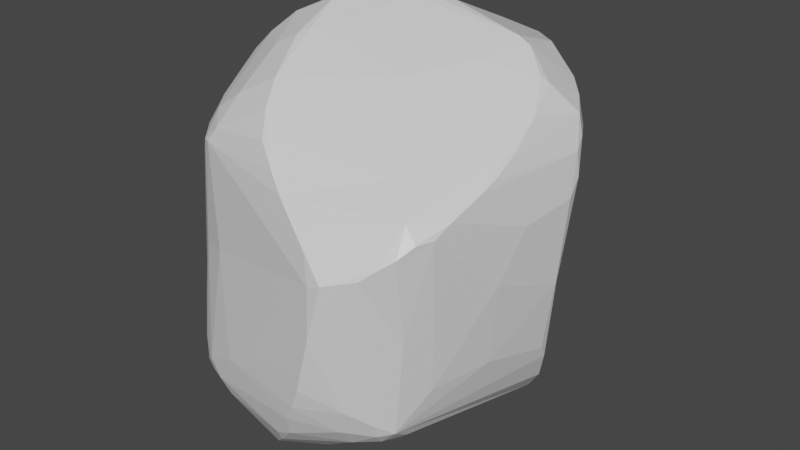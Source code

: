 # Source: rock.blend  (saved by Blender 2.83.18; exported with 4.5.12 LTS)
import bpy
from mathutils import Matrix  # noqa: F401  (used for matrix-valued properties, if any)

bpy.ops.wm.read_factory_settings(use_empty=True)
scene = bpy.context.scene
scene.name = 'Scene'

# ---- collections
col_collection = bpy.data.collections.new('Collection'); scene.collection.children.link(col_collection)

# ---- materials (node trees are filled in below, after node groups)
mat_material = bpy.data.materials.new('Material')
mat_material.alpha_threshold = 0.0
mat_material.use_transparent_shadow = False
mat_material.line_color = (0.0, 0.0, 0.0, 1.0)

# ---- material node trees
mat_material.use_nodes = True; mat_material.node_tree.nodes.clear()
_N = mat_material.node_tree.nodes; _L = mat_material.node_tree.links
n0 = _N.new('ShaderNodeOutputMaterial'); n0.name = 'Material Output'; n0.location = (300, 300)
n1 = _N.new('ShaderNodeBsdfPrincipled'); n1.name = 'Principled BSDF'; n1.location = (10, 300)
n1.distribution = 'GGX'
n1.subsurface_method = 'BURLEY'
n1.inputs[2].default_value = 0.4
n1.inputs[3].default_value = 1.45
n1.inputs[27].default_value = (0.0, 0.0, 0.0, 1.0)
n1.inputs[28].default_value = 1.0
_L.new(n1.outputs[0], n0.inputs[0])
n0.is_active_output = True

# ---- world
world_world = bpy.data.worlds.new('World'); scene.world = world_world
world_world.use_nodes = True; world_world.node_tree.nodes.clear()
_N = world_world.node_tree.nodes; _L = world_world.node_tree.links
n0 = _N.new('ShaderNodeOutputWorld'); n0.name = 'World Output'; n0.location = (300, 300)
n1 = _N.new('ShaderNodeBackground'); n1.name = 'Background'; n1.location = (10, 300)
n1.inputs[0].default_value = (0.05088, 0.05088, 0.05088, 1.0)
_L.new(n1.outputs[0], n0.inputs[0])
n0.is_active_output = True
world_world.color = (0.05088, 0.05088, 0.05088)
world_world.use_sun_shadow = False
world_world.sun_shadow_jitter_overblur = 0.0

# ---- meshes
me_cube = bpy.data.meshes.new('Cube')
me_cube.from_pydata([(0.423, 0.5426, -0.06584), (-0.6344, -0.3878, 0.2896), (0.6028, 0.508, 0.4533), (0.5135, 0.5661, 0.5115), (0.3848, 0.5323, 0.7099), (0.5339, 0.4599, 0.6023), (0.5695, 0.5336, 0.5524), (0.6275, 0.35, 0.3519), (0.5378, 0.3888, -0.6297), (0.4572, 0.4806, -0.5889), (0.5305, 0.4814, -0.5218), (0.6229, 0.4118, -0.4323), (0.4581, -0.5587, 0.4612), (0.407, -0.501, 0.5696), (0.3985, -0.5741, 0.5208), (0.3957, -0.6309, 0.4288), (0.5917, -0.6081, -0.3372), (-0.4129, 0.4749, 0.5668), (-0.2991, 0.5999, 0.5035), (-0.3514, 0.6161, 0.3828), (-0.434, 0.5423, 0.4434), (-0.4677, 0.3791, 0.5608), (-0.6358, 0.33, -0.4533), (-0.5425, 0.5375, -0.3465), (-0.5543, -0.4, 0.6924), (-0.6237, -0.3659, 0.5893), (-0.6726, -0.3188, 0.4432), (-0.7359, -0.3862, -0.5964), (-0.4758, -0.3739, -0.9183), (-0.4264, -0.6113, -0.8658), (-0.4089, -0.6712, -0.8151), (-0.464, -0.6381, -0.1494), (-0.1831, 0.03497, -0.8358), (-0.7612, -0.3392, -0.4393), (-0.7227, -0.03834, -0.3211), (0.2472, 0.3359, -0.8139), (0.7151, 0.3126, -0.08475), (0.3275, 0.6177, 0.4121), (-0.2932, -0.7604, 0.05081), (-0.7234, -0.2898, 0.04721), (0.4141, -0.785, -0.244), (0.5902, -0.4393, 0.02369), (-0.4455, 0.636, -0.2664), (-0.3238, 0.7143, -0.2365), (-0.5562, 0.3273, 0.3253), (0.3101, -0.4602, 0.6561), (0.08595, -0.3821, 0.8098), (-0.1563, -0.3751, 0.9164), (-0.2096, -0.4475, 0.8955), (-0.07905, -0.3978, -1.027), (-0.08572, -0.5131, -0.97), (0.1517, -0.2804, -1.018), (-0.004861, -0.977, -0.319), (-0.06145, -0.9298, -0.4581), (-0.2283, -0.8587, -0.3712), (-0.4296, -0.2721, 0.7733), (-0.3892, 0.3191, 0.655), (-0.1936, 0.3567, 0.7573), (0.1093, 0.4287, 0.8516), (0.1479, 0.3634, 0.8626), (0.2922, 0.2631, 0.7891), (0.5031, -0.05191, -0.9474), (0.4244, 0.3743, -0.7161), (0.6959, -0.3001, -0.4027), (0.3182, 0.1332, -0.9287), (0.2803, 0.08873, -0.951), (0.3154, -0.0915, -1.034), (0.3375, -0.1219, -1.031), (0.2208, -0.1714, -1.042), (0.3221, -0.1529, -1.015), (0.05226, -0.2832, -1.043), (0.1374, -0.2324, -1.043), (0.2236, -0.2236, -1.019), (0.3646, -0.3154, -0.8635), (-0.4127, -0.381, -0.9452), (0.06792, -0.3158, -1.034), (-0.0002351, -0.3447, -1.045), (-0.738, -0.2613, 0.03048), (-0.6832, -0.2754, 0.3756), (-0.6818, 0.08056, -0.08597), (0.238, -0.8609, 0.03254), (0.268, -0.8788, -0.2017), (0.3501, -0.7348, 0.2347), (0.1752, -0.8228, 0.3128), (0.05976, -0.9733, -0.08481), (0.06459, -0.9849, -0.2322), (0.001012, -0.9512, 0.1603), (-0.06827, -0.9522, -0.3911), (-0.0116, -0.9837, -0.2768), (-0.05599, -0.9114, 0.2272), (0.09613, 0.3389, 0.8834), (0.08766, 0.2619, 0.8955), (-0.263, 0.1098, 0.8003), (-0.003766, 0.1306, 0.9128), (0.01738, 0.07128, 0.9194), (-0.05661, -0.04668, 0.929), (-0.2798, -0.2633, 0.861), (0.2488, -0.1728, 0.7656), (-0.03352, -0.08877, 0.9253), (-0.1055, -0.214, 0.9307), (0.7427, 0.2811, -0.3092), (0.7063, -0.0835, -0.2461), (0.4416, 0.5839, 0.5733), (0.4672, 0.5343, 0.6604), (0.5413, 0.5369, 0.5901), (0.4955, 0.4983, -0.5248), (0.4684, -0.4947, 0.5156), (0.4841, -0.5076, 0.4779), (0.6849, -0.3681, -0.5534), (0.5515, -0.4985, -0.552), (-0.4285, 0.518, 0.5118), (-0.4813, 0.4703, 0.4976), (-0.5817, 0.472, -0.3931), (-0.5234, 0.4589, -0.458), (-0.4866, 0.4649, -0.4654), (-0.4381, -0.4732, 0.7787), (-0.5677, -0.4273, 0.646), (-0.4586, -0.5319, 0.6834), (-0.5283, -0.524, 0.5724), (-0.5101, -0.6485, -0.7026), (-0.5752, -0.5609, -0.7585), (-0.6001, -0.5959, -0.6102), (-0.5892, -0.6024, -0.5224), (-0.5122, -0.6771, -0.5794), (-0.6616, -0.5184, -0.5787), (-0.6489, -0.4873, -0.7188), (-0.3623, -0.1803, -0.8813), (-0.5904, -0.2869, -0.8328), (-0.6142, -0.3085, -0.8124), (-0.6544, -0.1537, -0.7207), (-0.7133, -0.3922, -0.6844), (-0.6702, -0.001104, -0.6189), (-0.6476, 0.003034, -0.64), (-0.6687, 0.109, -0.5569), (-0.7533, -0.3307, -0.5468), (-0.6612, 0.1844, -0.523), (-0.763, -0.2862, -0.3622), (-0.3755, 0.3715, -0.5632), (0.1944, 0.4462, -0.7273), (0.1171, 0.5073, -0.6494), (0.134, 0.5293, -0.6332), (0.03456, 0.5833, -0.5498), (-0.03998, 0.6186, -0.4845), (-0.1313, 0.6532, -0.4103), (0.6927, 0.3789, 0.03728), (0.7147, 0.3483, -0.1095), (0.6492, 0.4492, 0.2625), (0.673, 0.413, 0.1376), (0.5682, 0.4821, -0.02132), (-0.4297, -0.6336, 0.08613), (-0.4576, -0.5914, 0.5373), (-0.6671, -0.3833, -0.05213), (0.4885, -0.7196, -0.2397), (0.5379, -0.6709, -0.2958), (0.5678, -0.6316, -0.2862), (0.6584, -0.4932, -0.4312), (-0.4926, 0.5927, -0.3086), (-0.5266, 0.4738, 0.05755), (-0.6154, 0.4043, -0.4), (-0.2107, -0.5546, 0.8757), (-0.2907, -0.54, 0.8466), (0.04601, -0.5589, 0.7544), (-0.1542, -0.6412, 0.804), (-0.2109, -0.5996, 0.8517), (-0.2089, -0.6551, 0.7796), (-0.1564, -0.6998, 0.7618), (-0.1018, -0.732, 0.7038), (-0.3691, -0.6237, 0.6417), (0.3139, -0.589, 0.5778), (-0.1542, -0.7428, 0.6822), (-0.1059, -0.7904, 0.6367), (0.2455, -0.69, 0.5123), (-0.0504, -0.8228, 0.5568), (-0.1059, -0.8289, 0.5204), (-0.02182, -0.8795, 0.4233), (-0.05521, -0.874, 0.4567), (0.4181, 0.306, 0.7001), (0.4197, -0.3912, 0.5945), (0.4667, -0.009941, 0.5967), (0.5235, -0.027, 0.4987), (-0.1801, -0.5986, -0.9265), (-0.1539, -0.6226, -0.9154), (0.5339, -0.4316, -0.6415), (-0.2906, -0.7232, -0.8533), (-0.2152, -0.7376, -0.8479), (-0.1602, -0.8367, -0.6848), (-0.2229, -0.8147, -0.7478), (-0.2227, -0.8457, -0.6521), (-0.153, -0.8842, -0.608), (-0.1599, -0.8947, -0.5425), (-0.1098, -0.9239, -0.4963), (-0.6318, 0.0484, 0.3045), (0.1546, 0.4745, 0.8445), (0.3063, 0.4959, 0.7675), (-0.1132, 0.4872, 0.7265), (0.09458, 0.5739, 0.7567), (0.1548, 0.5231, 0.8107), (0.2692, 0.521, 0.7737), (-0.3034, 0.5314, 0.592), (0.02003, 0.6251, 0.679), (-0.0001226, 0.6621, 0.6127), (0.3889, 0.5714, 0.6445), (-0.07177, 0.6635, 0.5801), (-0.1008, 0.7059, 0.4673), (-0.1474, 0.7182, 0.3838), (0.4227, 0.1554, -0.8711), (0.5879, 0.01845, -0.8591), (0.5382, -0.1184, -0.9059), (0.6277, -0.1756, -0.7828), (0.6011, -0.007955, -0.8499), (0.6779, -0.2945, -0.6345), (0.6512, 0.05531, -0.78), (0.6146, 0.2877, -0.6413), (0.6901, 0.09048, -0.7093), (0.7255, 0.1384, -0.6165), (0.6024, 0.3916, -0.5459), (0.7369, 0.2041, -0.5247), (0.75, 0.2011, -0.4574), (0.7481, 0.2454, -0.4105), (-0.2593, 0.7266, 0.02252), (-0.2202, 0.6837, -0.3352), (-0.259, 0.7133, -0.2122), (-0.2144, 0.7267, 0.1919), (-0.1895, 0.7247, 0.2824)], [], [(137, 32, 113), (73, 51, 69), (76, 50, 49), (39, 136, 33), (39, 78, 77), (77, 34, 136), (77, 191, 79), (191, 44, 79), (1, 26, 39), (80, 86, 84), (84, 86, 85), (89, 38, 54), (38, 123, 54), (57, 92, 93), (99, 47, 46), (176, 60, 97), (36, 101, 100), (7, 101, 36), (101, 107, 41), (2, 3, 6), (60, 176, 103), (215, 10, 11), (10, 215, 8), (13, 106, 177), (12, 14, 15), (12, 15, 82), (109, 182, 108), (20, 110, 19), (17, 111, 21), (23, 113, 112), (112, 113, 22), (113, 156, 220), (116, 117, 115), (26, 118, 25), (30, 120, 29), (28, 125, 128), (33, 27, 124), (121, 124, 125), (28, 127, 126), (127, 132, 113), (132, 135, 113), (133, 134, 135), (135, 34, 22), (32, 126, 113), (9, 140, 105), (140, 141, 105), (145, 147, 144), (11, 148, 147), (0, 37, 3), (38, 31, 123), (150, 1, 149), (152, 153, 154), (12, 154, 107), (155, 63, 41), (20, 42, 111), (42, 157, 111), (157, 44, 111), (157, 158, 44), (19, 42, 20), (46, 161, 45), (162, 165, 161), (172, 174, 171), (115, 117, 160), (177, 178, 176), (179, 7, 6), (179, 107, 7), (73, 181, 50), (182, 188, 185), (182, 109, 188), (187, 189, 123), (189, 190, 54), (188, 53, 190), (188, 40, 53), (73, 50, 51), (56, 24, 55), (111, 44, 191), (192, 195, 194), (4, 201, 197), (102, 203, 200), (102, 37, 203), (73, 207, 182), (62, 206, 205), (8, 212, 206), (210, 214, 108), (215, 11, 218), (37, 0, 221), (42, 219, 43), (221, 105, 220), (64, 62, 205), (64, 205, 61), (32, 65, 126), (65, 68, 71), (68, 66, 69), (71, 75, 70), (51, 72, 69), (76, 75, 51), (76, 51, 50), (136, 39, 77), (78, 39, 26), (77, 78, 191), (33, 124, 39), (79, 44, 158), (22, 79, 158), (34, 79, 22), (40, 80, 81), (81, 85, 40), (40, 85, 52), (85, 86, 88), (174, 86, 83), (89, 174, 175), (54, 86, 89), (89, 150, 38), (83, 82, 15), (52, 87, 53), (40, 52, 53), (93, 90, 57), (97, 60, 94), (94, 93, 95), (98, 97, 94), (98, 95, 99), (45, 177, 97), (7, 107, 101), (63, 101, 41), (201, 103, 102), (4, 193, 103), (62, 9, 8), (9, 10, 8), (13, 14, 106), (155, 109, 108), (17, 198, 110), (19, 110, 18), (22, 158, 112), (143, 114, 113), (23, 156, 113), (113, 114, 137), (137, 114, 142), (158, 23, 112), (150, 167, 118), (116, 118, 117), (117, 118, 167), (150, 118, 1), (26, 1, 118), (116, 25, 118), (120, 30, 119), (120, 119, 121), (120, 121, 125), (125, 124, 130), (122, 124, 121), (28, 74, 29), (124, 27, 130), (151, 124, 122), (126, 127, 113), (127, 129, 132), (129, 130, 131), (132, 133, 135), (132, 131, 133), (131, 130, 134), (131, 134, 133), (34, 135, 134), (34, 134, 136), (136, 134, 33), (134, 27, 33), (138, 62, 35), (137, 142, 139), (141, 139, 142), (105, 141, 142), (142, 114, 143), (105, 142, 220), (142, 143, 220), (137, 139, 138), (220, 143, 113), (9, 62, 138), (147, 148, 146), (11, 10, 148), (7, 36, 144), (10, 105, 148), (38, 150, 149), (151, 149, 1), (38, 149, 31), (151, 1, 39), (122, 31, 151), (123, 31, 122), (82, 40, 152), (12, 152, 154), (16, 154, 153), (107, 154, 41), (40, 109, 153), (109, 16, 153), (43, 156, 42), (42, 156, 157), (157, 156, 23), (157, 23, 158), (46, 47, 159), (160, 48, 115), (46, 159, 161), (161, 159, 163), (168, 45, 161), (164, 162, 163), (164, 117, 167), (161, 165, 168), (165, 166, 168), (169, 166, 165), (165, 167, 169), (166, 170, 171), (167, 150, 173), (173, 172, 170), (174, 172, 175), (48, 96, 115), (171, 83, 15), (5, 176, 178), (177, 106, 178), (5, 178, 179), (178, 106, 179), (179, 106, 107), (97, 177, 176), (74, 180, 183), (74, 183, 29), (180, 49, 50), (180, 50, 181), (73, 182, 181), (180, 181, 184), (181, 182, 184), (186, 30, 183), (184, 185, 186), (184, 182, 185), (188, 187, 185), (189, 187, 188), (188, 109, 40), (49, 180, 74), (87, 54, 190), (56, 21, 24), (24, 111, 25), (25, 111, 26), (111, 191, 78), (55, 92, 56), (198, 17, 194), (195, 196, 197), (198, 194, 199), (198, 199, 202), (202, 203, 18), (37, 102, 3), (19, 18, 204), (203, 37, 204), (59, 60, 193), (18, 110, 198), (206, 62, 8), (210, 207, 208), (182, 207, 210), (206, 212, 211), (208, 211, 213), (208, 213, 210), (210, 213, 214), (212, 215, 214), (217, 108, 214), (217, 214, 216), (216, 215, 218), (8, 215, 212), (63, 217, 101), (182, 210, 108), (221, 43, 219), (219, 19, 222), (219, 222, 37), (222, 223, 37), (105, 221, 0), (223, 204, 37), (35, 64, 65), (62, 64, 35), (32, 35, 65), (65, 64, 66), (66, 64, 61), (126, 65, 70), (68, 65, 66), (68, 72, 71), (69, 72, 68), (74, 126, 70), (71, 51, 75), (51, 71, 72), (70, 76, 74), (70, 75, 76), (76, 49, 74), (39, 124, 151), (84, 85, 81), (80, 84, 81), (83, 86, 80), (85, 88, 52), (52, 88, 87), (174, 89, 86), (88, 86, 54), (82, 80, 40), (59, 90, 91), (56, 92, 57), (93, 91, 90), (94, 60, 91), (93, 94, 91), (95, 98, 94), (99, 95, 96), (55, 96, 92), (46, 97, 98), (99, 46, 98), (96, 47, 99), (57, 90, 58), (46, 45, 97), (100, 218, 11), (3, 102, 6), (5, 103, 176), (104, 103, 5), (6, 104, 5), (4, 103, 201), (2, 6, 7), (105, 10, 9), (177, 45, 13), (14, 12, 106), (12, 107, 106), (168, 14, 13), (109, 155, 16), (110, 111, 17), (21, 56, 17), (110, 20, 111), (24, 115, 55), (120, 28, 29), (121, 119, 123), (130, 128, 125), (121, 123, 122), (127, 128, 129), (128, 130, 129), (132, 129, 131), (113, 135, 22), (130, 27, 134), (139, 140, 138), (140, 9, 138), (140, 139, 141), (144, 36, 145), (0, 148, 105), (148, 2, 146), (3, 2, 148), (149, 151, 31), (153, 152, 40), (12, 82, 152), (137, 138, 35, 32), (48, 159, 47), (160, 159, 48), (160, 163, 159), (162, 161, 163), (164, 160, 117), (168, 13, 45), (165, 162, 164), (169, 170, 166), (168, 166, 171), (172, 171, 170), (173, 170, 167), (173, 175, 172), (83, 171, 174), (15, 14, 171), (6, 5, 179), (184, 186, 183), (186, 187, 30), (185, 187, 186), (54, 123, 189), (53, 87, 190), (111, 24, 21), (26, 111, 78), (192, 196, 195), (194, 17, 57), (193, 197, 192), (195, 199, 194), (201, 195, 197), (200, 201, 102), (199, 200, 202), (202, 18, 198), (202, 200, 203), (204, 18, 203), (59, 193, 192), (193, 60, 103), (4, 197, 193), (223, 19, 204), (207, 73, 67), (57, 17, 56), (61, 207, 67), (206, 61, 205), (206, 209, 61), (211, 208, 209), (213, 211, 212), (214, 213, 212), (216, 214, 215), (218, 217, 216), (217, 63, 108), (63, 155, 108), (221, 220, 43), (223, 222, 19), (220, 156, 43), (219, 42, 19), (95, 93, 92, 96), (66, 61, 67), (71, 70, 65), (66, 67, 69), (67, 73, 69), (74, 28, 126), (79, 34, 77), (80, 82, 83), (88, 54, 87), (59, 91, 60), (218, 100, 101, 217), (96, 48, 47), (58, 90, 59), (145, 36, 100), (145, 100, 11), (102, 103, 104, 6), (119, 30, 187, 123), (146, 2, 7), (24, 116, 115), (96, 55, 115), (24, 25, 116), (28, 120, 125), (147, 146, 7, 144), (127, 28, 128), (41, 154, 16, 155), (11, 147, 145), (148, 0, 3), (173, 150, 89, 175), (160, 164, 163), (164, 167, 165), (167, 170, 169), (194, 57, 58, 192), (168, 171, 14), (180, 184, 183), (189, 188, 190), (30, 29, 183), (200, 199, 195, 201), (192, 197, 196), (209, 208, 207, 61), (59, 192, 58), (211, 209, 206), (219, 37, 221)])
_uv = me_cube.uv_layers.new(name='UVMap')
_uv.uv.foreach_set('vector', [0.1914, 0.5516, 0.2242, 0.6154, 0.1544, 0.5643, 0.3121, 0.6735, 0.277, 0.6619, 0.3011, 0.6499, 0.2515, 0.666, 0.2412, 0.684, 0.241, 0.6716, 0.5083, 0.07144, 0.4447, 0.07959, 0.4398, 0.07161, 0.5083, 0.07144, 0.5589, 0.07953, 0.5011, 0.08203, 0.5011, 0.08203, 0.4494, 0.1196, 0.4447, 0.07959, 0.5011, 0.08203, 0.5555, 0.1331, 0.4884, 0.1387, 0.5555, 0.1331, 0.5534, 0.1829, 0.4884, 0.1387, 0.549, 0.05993, 0.5609, 0.07161, 0.5083, 0.07144, 0.5051, 0.8369, 0.5239, 0.8738, 0.4899, 0.8646, 0.4899, 0.8646, 0.5239, 0.8738, 0.4678, 0.8659, 0.5357, 0.8805, 0.5068, 0.9203, 0.4517, 0.8968, 0.5068, 0.9203, 0.4448, 0.9273, 0.4517, 0.8968, 0.7827, 0.5668, 0.7894, 0.6088, 0.7497, 0.6064, 0.7635, 0.6555, 0.7724, 0.6768, 0.7359, 0.6782, 0.6687, 0.5703, 0.6942, 0.5811, 0.7054, 0.6588, 0.4832, 0.5661, 0.4642, 0.6322, 0.438, 0.5678, 0.5838, 0.563, 0.4642, 0.6322, 0.4832, 0.5661, 0.4642, 0.6322, 0.5877, 0.7325, 0.4991, 0.7234, 0.5711, 0.4736, 0.5767, 0.4539, 0.5821, 0.46, 0.625, 0.436, 0.6133, 0.4451, 0.5995, 0.4449, 0.349, 0.5608, 0.3406, 0.5529, 0.3622, 0.5598, 0.3406, 0.5529, 0.349, 0.5608, 0.3405, 0.5612, 0.5989, 0.7066, 0.5898, 0.7073, 0.6104, 0.6923, 0.5763, 0.7214, 0.5849, 0.722, 0.5698, 0.7368, 0.5763, 0.7214, 0.5698, 0.7368, 0.561, 0.742, 0.4158, 0.7025, 0.3992, 0.6908, 0.4191, 0.6867, 0.5753, 0.3022, 0.5885, 0.3053, 0.5669, 0.3141, 0.6003, 0.3061, 0.5863, 0.294, 0.6026, 0.2957, 0.4384, 0.2163, 0.4235, 0.2018, 0.4343, 0.2029, 0.4343, 0.2029, 0.4235, 0.2018, 0.4258, 0.1861, 0.4235, 0.2018, 0.4387, 0.2332, 0.4372, 0.2441, 0.5949, 0.05728, 0.6012, 0.04796, 0.6139, 0.05697, 0.5746, 0.06398, 0.5874, 0.04551, 0.5906, 0.06398, 0.2001, 0.7033, 0.1784, 0.6937, 0.1997, 0.696, 0.1929, 0.6708, 0.1697, 0.6865, 0.1745, 0.6642, 0.1391, 0.671, 0.153, 0.6748, 0.1597, 0.6915, 0.1708, 0.703, 0.1597, 0.6915, 0.1697, 0.6865, 0.1929, 0.6708, 0.1779, 0.6601, 0.2067, 0.644, 0.1779, 0.6601, 0.1582, 0.6187, 0.1544, 0.5643, 0.1582, 0.6187, 0.1453, 0.5946, 0.1544, 0.5643, 0.1475, 0.6079, 0.1488, 0.6676, 0.1453, 0.5946, 0.1453, 0.5946, 0.1297, 0.6292, 0.1381, 0.5679, 0.2242, 0.6154, 0.2067, 0.644, 0.1544, 0.5643, 0.3251, 0.5526, 0.2723, 0.5437, 0.3314, 0.5465, 0.2723, 0.5437, 0.253, 0.5308, 0.3314, 0.5465, 0.4791, 0.5586, 0.527, 0.541, 0.507, 0.5516, 0.4103, 0.5492, 0.4972, 0.512, 0.527, 0.541, 0.4917, 0.4705, 0.5608, 0.4435, 0.5637, 0.4952, 0.5068, 0.9203, 0.4699, 0.9474, 0.4448, 0.9273, 0.5606, 0.9331, 0.546, 0.9918, 0.5136, 0.9458, 0.464, 0.7845, 0.4522, 0.7742, 0.4542, 0.7657, 0.5564, 0.7863, 0.4542, 0.7657, 0.5877, 0.7325, 0.4391, 0.7274, 0.4328, 0.6731, 0.4991, 0.7234, 0.5584, 0.2847, 0.4586, 0.297, 0.5586, 0.2259, 0.4586, 0.297, 0.4997, 0.2353, 0.5586, 0.2259, 0.4997, 0.2353, 0.5534, 0.1829, 0.5586, 0.2259, 0.4997, 0.2353, 0.4445, 0.209, 0.5534, 0.1829, 0.5669, 0.3141, 0.4586, 0.297, 0.5584, 0.2847, 0.7359, 0.6782, 0.7414, 0.7026, 0.6901, 0.6993, 0.7736, 0.7072, 0.7736, 0.7144, 0.7414, 0.7026, 0.7575, 0.7354, 0.7495, 0.7488, 0.712, 0.7364, 0.8174, 0.7024, 0.8123, 0.7075, 0.7966, 0.699, 0.6593, 0.6905, 0.6467, 0.6259, 0.6687, 0.5703, 0.6192, 0.6274, 0.5838, 0.563, 0.6173, 0.5613, 0.6192, 0.6274, 0.5877, 0.7325, 0.5838, 0.563, 0.3121, 0.6735, 0.2327, 0.6957, 0.2412, 0.684, 0.3222, 0.703, 0.2318, 0.7322, 0.231, 0.7242, 0.3222, 0.703, 0.3111, 0.7295, 0.2318, 0.7322, 0.2232, 0.7266, 0.2303, 0.7353, 0.1848, 0.716, 0.2303, 0.7353, 0.2371, 0.7416, 0.2157, 0.7415, 0.2318, 0.7322, 0.2431, 0.7455, 0.2371, 0.7416, 0.2318, 0.7322, 0.2961, 0.7492, 0.2431, 0.7455, 0.3121, 0.6735, 0.2412, 0.684, 0.277, 0.6619, 0.8186, 0.5673, 0.8328, 0.6891, 0.815, 0.6702, 0.8539, 0.5706, 0.8713, 0.5678, 0.8722, 0.6105, 0.7219, 0.5598, 0.7351, 0.5457, 0.7677, 0.5527, 0.6801, 0.5424, 0.689, 0.5363, 0.702, 0.5494, 0.6978, 0.5286, 0.7665, 0.5124, 0.7491, 0.5281, 0.6978, 0.5286, 0.7058, 0.5083, 0.7665, 0.5124, 0.3121, 0.6735, 0.3349, 0.6437, 0.3595, 0.6859, 0.334, 0.5665, 0.3401, 0.6217, 0.3221, 0.6039, 0.3644, 0.566, 0.3749, 0.5797, 0.3401, 0.6217, 0.3825, 0.6714, 0.3893, 0.6022, 0.3967, 0.684, 0.3823, 0.5619, 0.4103, 0.5492, 0.4215, 0.5767, 0.5623, 0.4232, 0.4917, 0.4705, 0.4708, 0.3325, 0.4586, 0.297, 0.5039, 0.3292, 0.4607, 0.3183, 0.4708, 0.3325, 0.439, 0.3787, 0.4457, 0.3316, 0.3031, 0.6068, 0.334, 0.5665, 0.3221, 0.6039, 0.3031, 0.6068, 0.3221, 0.6039, 0.3271, 0.6335, 0.2242, 0.6154, 0.2891, 0.6146, 0.2067, 0.644, 0.2891, 0.6146, 0.2837, 0.6479, 0.2732, 0.6554, 0.2837, 0.6479, 0.2962, 0.6373, 0.3011, 0.6499, 0.2732, 0.6554, 0.2632, 0.6648, 0.2598, 0.6599, 0.277, 0.6619, 0.2851, 0.6553, 0.3011, 0.6499, 0.2515, 0.666, 0.2632, 0.6648, 0.277, 0.6619, 0.2515, 0.666, 0.277, 0.6619, 0.2412, 0.684, 0.4447, 0.07959, 0.5083, 0.07144, 0.5011, 0.08203, 0.5589, 0.07953, 0.5083, 0.07144, 0.5609, 0.07161, 0.5011, 0.08203, 0.5589, 0.07953, 0.5555, 0.1331, 0.4398, 0.07161, 0.4394, 0.06398, 0.5083, 0.07144, 0.4884, 0.1387, 0.5534, 0.1829, 0.4445, 0.209, 0.439, 0.1552, 0.4884, 0.1387, 0.4445, 0.209, 0.4494, 0.1196, 0.4884, 0.1387, 0.439, 0.1552, 0.4627, 0.8067, 0.5051, 0.8369, 0.4698, 0.8356, 0.4698, 0.8356, 0.4678, 0.8659, 0.4627, 0.8067, 0.4627, 0.8067, 0.4678, 0.8659, 0.455, 0.8737, 0.4678, 0.8659, 0.5239, 0.8738, 0.4637, 0.8767, 0.5594, 0.8732, 0.5239, 0.8738, 0.5491, 0.8491, 0.5357, 0.8805, 0.5594, 0.8732, 0.5567, 0.8809, 0.4517, 0.8968, 0.5239, 0.8738, 0.5357, 0.8805, 0.5357, 0.8805, 0.5624, 0.9095, 0.5068, 0.9203, 0.5491, 0.8491, 0.5376, 0.8126, 0.561, 0.8157, 0.455, 0.8737, 0.4442, 0.8829, 0.439, 0.8808, 0.4627, 0.8067, 0.455, 0.8737, 0.4393, 0.856, 0.7497, 0.6064, 0.7332, 0.5775, 0.7827, 0.5668, 0.7054, 0.6588, 0.6942, 0.5811, 0.7444, 0.6154, 0.7444, 0.6154, 0.7497, 0.6064, 0.7569, 0.6317, 0.7522, 0.638, 0.7054, 0.6588, 0.7444, 0.6154, 0.7522, 0.638, 0.7569, 0.6317, 0.7635, 0.6555, 0.6901, 0.6993, 0.6593, 0.6905, 0.7054, 0.6588, 0.5838, 0.563, 0.5877, 0.7325, 0.4642, 0.6322, 0.4328, 0.6731, 0.4642, 0.6322, 0.4991, 0.7234, 0.5966, 0.4408, 0.5995, 0.4449, 0.5871, 0.4427, 0.6072, 0.4365, 0.613, 0.436, 0.5995, 0.4449, 0.3342, 0.5617, 0.3251, 0.5526, 0.3405, 0.5612, 0.3251, 0.5526, 0.3406, 0.5529, 0.3405, 0.5612, 0.5989, 0.7066, 0.5849, 0.722, 0.5898, 0.7073, 0.433, 0.7009, 0.4158, 0.7025, 0.4191, 0.6867, 0.6003, 0.3061, 0.5989, 0.314, 0.5885, 0.3053, 0.5669, 0.3141, 0.5885, 0.3053, 0.5833, 0.314, 0.4258, 0.1861, 0.4332, 0.1943, 0.4343, 0.2029, 0.4252, 0.2312, 0.4194, 0.2048, 0.4235, 0.2018, 0.4384, 0.2163, 0.4387, 0.2332, 0.4235, 0.2018, 0.4235, 0.2018, 0.4194, 0.2048, 0.3995, 0.1985, 0.3995, 0.1985, 0.4194, 0.2048, 0.4077, 0.2186, 0.4332, 0.1943, 0.4384, 0.2163, 0.4343, 0.2029, 0.579, 0.02303, 0.5941, 0.03539, 0.5874, 0.04551, 0.5949, 0.05728, 0.5874, 0.04551, 0.6012, 0.04796, 0.6012, 0.04796, 0.5874, 0.04551, 0.5941, 0.03539, 0.579, 0.02303, 0.5874, 0.04551, 0.549, 0.05993, 0.5746, 0.06398, 0.549, 0.05993, 0.5874, 0.04551, 0.5949, 0.05728, 0.5906, 0.06398, 0.5874, 0.04551, 0.1784, 0.6937, 0.2001, 0.7033, 0.1866, 0.7052, 0.1784, 0.6937, 0.1866, 0.7052, 0.1708, 0.703, 0.1784, 0.6937, 0.1708, 0.703, 0.1697, 0.6865, 0.1697, 0.6865, 0.1597, 0.6915, 0.1603, 0.6739, 0.1684, 0.7118, 0.1597, 0.6915, 0.1708, 0.703, 0.1929, 0.6708, 0.2032, 0.6739, 0.1997, 0.696, 0.1597, 0.6915, 0.153, 0.6748, 0.1603, 0.6739, 0.1428, 0.6928, 0.1597, 0.6915, 0.1684, 0.7118, 0.2067, 0.644, 0.1779, 0.6601, 0.1544, 0.5643, 0.1779, 0.6601, 0.1647, 0.6432, 0.1582, 0.6187, 0.1647, 0.6432, 0.1603, 0.6739, 0.1534, 0.6253, 0.1582, 0.6187, 0.1475, 0.6079, 0.1453, 0.5946, 0.1582, 0.6187, 0.1534, 0.6253, 0.1475, 0.6079, 0.1534, 0.6253, 0.1603, 0.6739, 0.1488, 0.6676, 0.1534, 0.6253, 0.1488, 0.6676, 0.1475, 0.6079, 0.1297, 0.6292, 0.1453, 0.5946, 0.1488, 0.6676, 0.1297, 0.6292, 0.1488, 0.6676, 0.1327, 0.6576, 0.1327, 0.6576, 0.1488, 0.6676, 0.1391, 0.671, 0.1488, 0.6676, 0.153, 0.6748, 0.1391, 0.671, 0.2868, 0.5589, 0.3342, 0.5617, 0.2998, 0.5781, 0.1914, 0.5516, 0.2424, 0.5195, 0.2698, 0.5477, 0.253, 0.5308, 0.2698, 0.5477, 0.2424, 0.5195, 0.3314, 0.5465, 0.253, 0.5308, 0.2424, 0.5195, 0.2424, 0.5195, 0.1938, 0.5214, 0.2273, 0.5082, 0.3314, 0.5465, 0.2424, 0.5195, 0.2134, 0.5032, 0.2424, 0.5195, 0.2273, 0.5082, 0.2134, 0.5032, 0.1914, 0.5516, 0.2698, 0.5477, 0.2868, 0.5589, 0.2134, 0.5032, 0.2273, 0.5082, 0.189, 0.508, 0.3251, 0.5526, 0.3342, 0.5617, 0.2868, 0.5589, 0.527, 0.541, 0.4972, 0.512, 0.5519, 0.5323, 0.4103, 0.5492, 0.4313, 0.5192, 0.4972, 0.512, 0.5838, 0.563, 0.4832, 0.5661, 0.507, 0.5516, 0.4313, 0.5192, 0.4337, 0.5114, 0.4972, 0.512, 0.5068, 0.9203, 0.5606, 0.9331, 0.5136, 0.9458, 0.4898, 0.9911, 0.5136, 0.9458, 0.546, 0.9918, 0.5068, 0.9203, 0.5136, 0.9458, 0.4699, 0.9474, 0.4898, 0.9911, 0.546, 0.9918, 0.519, 1.0, 0.439, 0.9817, 0.4699, 0.9474, 0.4898, 0.9911, 0.4448, 0.9273, 0.4699, 0.9474, 0.4419, 0.946, 0.5376, 0.8126, 0.4627, 0.8067, 0.464, 0.7845, 0.5564, 0.7863, 0.464, 0.7845, 0.4542, 0.7657, 0.4439, 0.7532, 0.4542, 0.7657, 0.4522, 0.7742, 0.5877, 0.7325, 0.4542, 0.7657, 0.4991, 0.7234, 0.4627, 0.8067, 0.439, 0.7777, 0.4522, 0.7742, 0.439, 0.7777, 0.4439, 0.7532, 0.4522, 0.7742, 0.4607, 0.3183, 0.4469, 0.2727, 0.4586, 0.297, 0.4586, 0.297, 0.4469, 0.2727, 0.4997, 0.2353, 0.4997, 0.2353, 0.4469, 0.2727, 0.4402, 0.2495, 0.4997, 0.2353, 0.4402, 0.2495, 0.4445, 0.209, 0.7359, 0.6782, 0.7724, 0.6768, 0.7826, 0.6977, 0.7966, 0.699, 0.7838, 0.687, 0.8174, 0.7024, 0.7359, 0.6782, 0.7826, 0.6977, 0.7414, 0.7026, 0.7414, 0.7026, 0.7826, 0.6977, 0.7823, 0.7025, 0.6991, 0.7189, 0.6901, 0.6993, 0.7414, 0.7026, 0.7824, 0.7104, 0.7736, 0.7072, 0.7823, 0.7025, 0.7824, 0.7104, 0.8123, 0.7075, 0.8062, 0.7199, 0.7414, 0.7026, 0.7736, 0.7144, 0.6991, 0.7189, 0.7736, 0.7144, 0.7654, 0.7197, 0.6991, 0.7189, 0.7732, 0.722, 0.7654, 0.7197, 0.7736, 0.7144, 0.7736, 0.7144, 0.8062, 0.7199, 0.7732, 0.722, 0.7654, 0.7197, 0.7649, 0.7278, 0.712, 0.7364, 0.8062, 0.7199, 0.8058, 0.7302, 0.7655, 0.738, 0.7655, 0.738, 0.7575, 0.7354, 0.7649, 0.7278, 0.7495, 0.7488, 0.7575, 0.7354, 0.7579, 0.7453, 0.7838, 0.687, 0.7954, 0.667, 0.8174, 0.7024, 0.712, 0.7364, 0.7135, 0.7494, 0.6924, 0.7424, 0.6352, 0.5639, 0.6687, 0.5703, 0.6467, 0.6259, 0.6593, 0.6905, 0.6409, 0.6889, 0.6467, 0.6259, 0.6352, 0.5639, 0.6467, 0.6259, 0.6192, 0.6274, 0.6467, 0.6259, 0.6409, 0.6889, 0.6192, 0.6274, 0.6192, 0.6274, 0.6409, 0.6889, 0.5877, 0.7325, 0.7054, 0.6588, 0.6593, 0.6905, 0.6687, 0.5703, 0.2032, 0.6739, 0.2283, 0.6938, 0.216, 0.7067, 0.2032, 0.6739, 0.216, 0.7067, 0.1997, 0.696, 0.2283, 0.6938, 0.241, 0.6716, 0.2412, 0.684, 0.2283, 0.6938, 0.2412, 0.684, 0.2327, 0.6957, 0.3121, 0.6735, 0.3222, 0.703, 0.2327, 0.6957, 0.2283, 0.6938, 0.2327, 0.6957, 0.2258, 0.7067, 0.2327, 0.6957, 0.3222, 0.703, 0.2258, 0.7067, 0.2239, 0.719, 0.2001, 0.7033, 0.216, 0.7067, 0.2258, 0.7067, 0.231, 0.7242, 0.2239, 0.719, 0.2258, 0.7067, 0.3222, 0.703, 0.231, 0.7242, 0.2318, 0.7322, 0.2232, 0.7266, 0.231, 0.7242, 0.2303, 0.7353, 0.2232, 0.7266, 0.2318, 0.7322, 0.2318, 0.7322, 0.3111, 0.7295, 0.2961, 0.7492, 0.241, 0.6716, 0.2283, 0.6938, 0.2032, 0.6739, 0.2375, 0.7475, 0.2157, 0.7415, 0.2371, 0.7416, 0.8186, 0.5673, 0.8345, 0.5647, 0.8328, 0.6891, 0.8328, 0.6891, 0.8539, 0.5706, 0.8466, 0.6868, 0.8466, 0.6868, 0.8539, 0.5706, 0.8649, 0.6785, 0.8539, 0.5706, 0.8722, 0.6105, 0.8715, 0.6675, 0.815, 0.6702, 0.7894, 0.6088, 0.8186, 0.5673, 0.8034, 0.5373, 0.8129, 0.5449, 0.7677, 0.5527, 0.7351, 0.5457, 0.7234, 0.5531, 0.702, 0.5494, 0.8034, 0.5373, 0.7677, 0.5527, 0.7468, 0.5372, 0.8034, 0.5373, 0.7468, 0.5372, 0.7623, 0.5248, 0.7623, 0.5248, 0.7665, 0.5124, 0.8008, 0.5216, 0.7058, 0.5083, 0.6978, 0.5286, 0.6925, 0.5158, 0.8067, 0.5082, 0.8008, 0.5216, 0.7734, 0.5025, 0.7665, 0.5124, 0.7058, 0.5083, 0.7734, 0.5025, 0.7214, 0.5739, 0.6942, 0.5811, 0.6928, 0.5509, 0.8008, 0.5216, 0.8121, 0.5289, 0.8034, 0.5373, 0.3401, 0.6217, 0.334, 0.5665, 0.3644, 0.566, 0.3825, 0.6714, 0.3349, 0.6437, 0.3572, 0.6528, 0.3595, 0.6859, 0.3349, 0.6437, 0.3825, 0.6714, 0.3401, 0.6217, 0.3749, 0.5797, 0.3599, 0.6171, 0.3572, 0.6528, 0.3599, 0.6171, 0.3732, 0.6111, 0.3572, 0.6528, 0.3732, 0.6111, 0.3825, 0.6714, 0.3825, 0.6714, 0.3732, 0.6111, 0.3893, 0.6022, 0.3749, 0.5797, 0.3823, 0.5619, 0.3893, 0.6022, 0.4142, 0.5897, 0.3967, 0.684, 0.3893, 0.6022, 0.4142, 0.5897, 0.3893, 0.6022, 0.4029, 0.5881, 0.4029, 0.5881, 0.3823, 0.5619, 0.4215, 0.5767, 0.3644, 0.566, 0.3823, 0.5619, 0.3749, 0.5797, 0.4328, 0.6731, 0.4142, 0.5897, 0.4642, 0.6322, 0.3595, 0.6859, 0.3825, 0.6714, 0.3967, 0.684, 0.4708, 0.3325, 0.4607, 0.3183, 0.5039, 0.3292, 0.5039, 0.3292, 0.5669, 0.3141, 0.5294, 0.3409, 0.5039, 0.3292, 0.5294, 0.3409, 0.5623, 0.4232, 0.5294, 0.3409, 0.5476, 0.342, 0.5623, 0.4232, 0.4391, 0.4291, 0.4708, 0.3325, 0.4917, 0.4705, 0.5476, 0.342, 0.561, 0.3472, 0.5623, 0.4232, 0.2998, 0.5781, 0.3031, 0.6068, 0.2891, 0.6146, 0.334, 0.5665, 0.3031, 0.6068, 0.2998, 0.5781, 0.2242, 0.6154, 0.2998, 0.5781, 0.2891, 0.6146, 0.2891, 0.6146, 0.3031, 0.6068, 0.2962, 0.6373, 0.2962, 0.6373, 0.3031, 0.6068, 0.3271, 0.6335, 0.2067, 0.644, 0.2891, 0.6146, 0.2598, 0.6599, 0.2837, 0.6479, 0.2891, 0.6146, 0.2962, 0.6373, 0.2837, 0.6479, 0.2851, 0.6553, 0.2732, 0.6554, 0.3011, 0.6499, 0.2851, 0.6553, 0.2837, 0.6479, 0.2032, 0.6739, 0.2067, 0.644, 0.2598, 0.6599, 0.2732, 0.6554, 0.277, 0.6619, 0.2632, 0.6648, 0.277, 0.6619, 0.2732, 0.6554, 0.2851, 0.6553, 0.2598, 0.6599, 0.2515, 0.666, 0.2032, 0.6739, 0.2598, 0.6599, 0.2632, 0.6648, 0.2515, 0.666, 0.2515, 0.666, 0.241, 0.6716, 0.2032, 0.6739, 0.5083, 0.07144, 0.4394, 0.06398, 0.4914, 0.06398, 0.4899, 0.8646, 0.4678, 0.8659, 0.4698, 0.8356, 0.5051, 0.8369, 0.4899, 0.8646, 0.4698, 0.8356, 0.5491, 0.8491, 0.5239, 0.8738, 0.5051, 0.8369, 0.4678, 0.8659, 0.4637, 0.8767, 0.455, 0.8737, 0.455, 0.8737, 0.4637, 0.8767, 0.4442, 0.8829, 0.5594, 0.8732, 0.5357, 0.8805, 0.5239, 0.8738, 0.4637, 0.8767, 0.5239, 0.8738, 0.4517, 0.8968, 0.5376, 0.8126, 0.5051, 0.8369, 0.4627, 0.8067, 0.7214, 0.5739, 0.7332, 0.5775, 0.7318, 0.5896, 0.8186, 0.5673, 0.7894, 0.6088, 0.7827, 0.5668, 0.7497, 0.6064, 0.7318, 0.5896, 0.7332, 0.5775, 0.7444, 0.6154, 0.6942, 0.5811, 0.7318, 0.5896, 0.7497, 0.6064, 0.7444, 0.6154, 0.7318, 0.5896, 0.7569, 0.6317, 0.7522, 0.638, 0.7444, 0.6154, 0.7635, 0.6555, 0.7569, 0.6317, 0.7954, 0.667, 0.815, 0.6702, 0.7954, 0.667, 0.7894, 0.6088, 0.7359, 0.6782, 0.7054, 0.6588, 0.7522, 0.638, 0.7635, 0.6555, 0.7359, 0.6782, 0.7522, 0.638, 0.7954, 0.667, 0.7724, 0.6768, 0.7635, 0.6555, 0.7827, 0.5668, 0.7332, 0.5775, 0.7327, 0.5641, 0.7359, 0.6782, 0.6901, 0.6993, 0.7054, 0.6588, 0.438, 0.5678, 0.4215, 0.5767, 0.4103, 0.5492, 0.5767, 0.4539, 0.5871, 0.4427, 0.5821, 0.46, 0.5964, 0.4556, 0.5995, 0.4449, 0.6133, 0.4451, 0.5882, 0.455, 0.5995, 0.4449, 0.5964, 0.4556, 0.5821, 0.46, 0.5882, 0.455, 0.5964, 0.4556, 0.6072, 0.4365, 0.5995, 0.4449, 0.5966, 0.4408, 0.5711, 0.4736, 0.5821, 0.46, 0.5685, 0.4873, 0.3314, 0.5465, 0.3406, 0.5529, 0.3251, 0.5526, 0.6104, 0.6923, 0.613, 0.697, 0.5989, 0.7066, 0.5849, 0.722, 0.5763, 0.7214, 0.5898, 0.7073, 0.5763, 0.7214, 0.5726, 0.7168, 0.5898, 0.7073, 0.5965, 0.7145, 0.5849, 0.722, 0.5989, 0.7066, 0.4158, 0.7025, 0.433, 0.7009, 0.4383, 0.7173, 0.5885, 0.3053, 0.5863, 0.294, 0.6003, 0.3061, 0.6026, 0.2957, 0.6162, 0.3084, 0.6003, 0.3061, 0.5885, 0.3053, 0.5753, 0.3022, 0.5863, 0.294, 0.604, 0.06211, 0.6139, 0.05697, 0.6195, 0.06398, 0.1784, 0.6937, 0.1929, 0.6708, 0.1997, 0.696, 0.1708, 0.703, 0.1866, 0.7052, 0.1848, 0.716, 0.1603, 0.6739, 0.1745, 0.6642, 0.1697, 0.6865, 0.1708, 0.703, 0.1848, 0.716, 0.1684, 0.7118, 0.1779, 0.6601, 0.1745, 0.6642, 0.1647, 0.6432, 0.1745, 0.6642, 0.1603, 0.6739, 0.1647, 0.6432, 0.1582, 0.6187, 0.1647, 0.6432, 0.1534, 0.6253, 0.1544, 0.5643, 0.1453, 0.5946, 0.1381, 0.5679, 0.1603, 0.6739, 0.153, 0.6748, 0.1488, 0.6676, 0.2698, 0.5477, 0.2723, 0.5437, 0.2868, 0.5589, 0.2723, 0.5437, 0.3251, 0.5526, 0.2868, 0.5589, 0.2723, 0.5437, 0.2698, 0.5477, 0.253, 0.5308, 0.507, 0.5516, 0.4832, 0.5661, 0.4791, 0.5586, 0.4917, 0.4705, 0.4972, 0.512, 0.4337, 0.5114, 0.4972, 0.512, 0.5668, 0.5129, 0.5519, 0.5323, 0.5637, 0.4952, 0.5668, 0.5129, 0.4972, 0.512, 0.5136, 0.9458, 0.4898, 0.9911, 0.4699, 0.9474, 0.4522, 0.7742, 0.464, 0.7845, 0.4627, 0.8067, 0.5564, 0.7863, 0.5376, 0.8126, 0.464, 0.7845, 0.1914, 0.5516, 0.2868, 0.5589, 0.2998, 0.5781, 0.2242, 0.6154, 0.7838, 0.687, 0.7826, 0.6977, 0.7724, 0.6768, 0.7966, 0.699, 0.7826, 0.6977, 0.7838, 0.687, 0.7966, 0.699, 0.7823, 0.7025, 0.7826, 0.6977, 0.7736, 0.7072, 0.7414, 0.7026, 0.7823, 0.7025, 0.7824, 0.7104, 0.7966, 0.699, 0.8123, 0.7075, 0.6991, 0.7189, 0.6848, 0.7075, 0.6901, 0.6993, 0.7736, 0.7144, 0.7736, 0.7072, 0.7824, 0.7104, 0.7732, 0.722, 0.7649, 0.7278, 0.7654, 0.7197, 0.6991, 0.7189, 0.7654, 0.7197, 0.712, 0.7364, 0.7575, 0.7354, 0.712, 0.7364, 0.7649, 0.7278, 0.7655, 0.738, 0.7649, 0.7278, 0.8062, 0.7199, 0.7655, 0.738, 0.7579, 0.7453, 0.7575, 0.7354, 0.7135, 0.7494, 0.712, 0.7364, 0.7495, 0.7488, 0.6924, 0.7424, 0.6878, 0.7272, 0.712, 0.7364, 0.6173, 0.5613, 0.6352, 0.5639, 0.6192, 0.6274, 0.2258, 0.7067, 0.2239, 0.719, 0.216, 0.7067, 0.2239, 0.719, 0.2232, 0.7266, 0.2001, 0.7033, 0.231, 0.7242, 0.2232, 0.7266, 0.2239, 0.719, 0.2157, 0.7415, 0.1848, 0.716, 0.2303, 0.7353, 0.2431, 0.7455, 0.2375, 0.7475, 0.2371, 0.7416, 0.8539, 0.5706, 0.8328, 0.6891, 0.8345, 0.5647, 0.8649, 0.6785, 0.8539, 0.5706, 0.8715, 0.6675, 0.7219, 0.5598, 0.7234, 0.5531, 0.7351, 0.5457, 0.7677, 0.5527, 0.8129, 0.5449, 0.7827, 0.5668, 0.6928, 0.5509, 0.702, 0.5494, 0.7219, 0.5598, 0.7351, 0.5457, 0.7468, 0.5372, 0.7677, 0.5527, 0.689, 0.5363, 0.7351, 0.5457, 0.702, 0.5494, 0.7491, 0.5281, 0.689, 0.5363, 0.6978, 0.5286, 0.7468, 0.5372, 0.7491, 0.5281, 0.7623, 0.5248, 0.7623, 0.5248, 0.8008, 0.5216, 0.8034, 0.5373, 0.7623, 0.5248, 0.7491, 0.5281, 0.7665, 0.5124, 0.7734, 0.5025, 0.8008, 0.5216, 0.7665, 0.5124, 0.7214, 0.5739, 0.6928, 0.5509, 0.7219, 0.5598, 0.6928, 0.5509, 0.6942, 0.5811, 0.6738, 0.5495, 0.6801, 0.5424, 0.702, 0.5494, 0.6928, 0.5509, 0.7903, 0.5, 0.8067, 0.5082, 0.7734, 0.5025, 0.3349, 0.6437, 0.3121, 0.6735, 0.3006, 0.6413, 0.7827, 0.5668, 0.8129, 0.5449, 0.8186, 0.5673, 0.3271, 0.6335, 0.3349, 0.6437, 0.3006, 0.6413, 0.3401, 0.6217, 0.3271, 0.6335, 0.3221, 0.6039, 0.3401, 0.6217, 0.3479, 0.6261, 0.3271, 0.6335, 0.3599, 0.6171, 0.3572, 0.6528, 0.3479, 0.6261, 0.3732, 0.6111, 0.3599, 0.6171, 0.3749, 0.5797, 0.3893, 0.6022, 0.3732, 0.6111, 0.3749, 0.5797, 0.4029, 0.5881, 0.3893, 0.6022, 0.3823, 0.5619, 0.4215, 0.5767, 0.4142, 0.5897, 0.4029, 0.5881, 0.4142, 0.5897, 0.4328, 0.6731, 0.3967, 0.684, 0.4328, 0.6731, 0.4151, 0.6861, 0.3967, 0.684, 0.4708, 0.3325, 0.4457, 0.3316, 0.4607, 0.3183, 0.5476, 0.342, 0.5294, 0.3409, 0.5669, 0.3141, 0.4457, 0.3316, 0.4469, 0.2727, 0.4607, 0.3183, 0.5039, 0.3292, 0.4586, 0.297, 0.5669, 0.3141, 0.7569, 0.6317, 0.7497, 0.6064, 0.7894, 0.6088, 0.7954, 0.667, 0.2962, 0.6373, 0.3271, 0.6335, 0.3006, 0.6413, 0.2732, 0.6554, 0.2598, 0.6599, 0.2891, 0.6146, 0.2962, 0.6373, 0.3006, 0.6413, 0.3011, 0.6499, 0.3006, 0.6413, 0.3121, 0.6735, 0.3011, 0.6499, 0.2032, 0.6739, 0.1929, 0.6708, 0.2067, 0.644, 0.4884, 0.1387, 0.4494, 0.1196, 0.5011, 0.08203, 0.5051, 0.8369, 0.5376, 0.8126, 0.5491, 0.8491, 0.4637, 0.8767, 0.4517, 0.8968, 0.4442, 0.8829, 0.7214, 0.5739, 0.7318, 0.5896, 0.6942, 0.5811, 0.4215, 0.5767, 0.438, 0.5678, 0.4642, 0.6322, 0.4142, 0.5897, 0.7954, 0.667, 0.7838, 0.687, 0.7724, 0.6768, 0.7327, 0.5641, 0.7332, 0.5775, 0.7214, 0.5739, 0.4791, 0.5586, 0.4832, 0.5661, 0.438, 0.5678, 0.4791, 0.5586, 0.438, 0.5678, 0.4103, 0.5492, 0.5871, 0.4427, 0.5995, 0.4449, 0.5882, 0.455, 0.5821, 0.46, 0.1866, 0.7052, 0.2001, 0.7033, 0.2232, 0.7266, 0.1848, 0.716, 0.561, 0.488, 0.5711, 0.4736, 0.5685, 0.4873, 0.604, 0.06211, 0.5949, 0.05728, 0.6139, 0.05697, 0.625, 0.06398, 0.6195, 0.06398, 0.6139, 0.05697, 0.604, 0.06211, 0.5906, 0.06398, 0.5949, 0.05728, 0.1929, 0.6708, 0.1784, 0.6937, 0.1697, 0.6865, 0.527, 0.541, 0.5519, 0.5323, 0.5838, 0.563, 0.507, 0.5516, 0.1779, 0.6601, 0.1929, 0.6708, 0.1745, 0.6642, 0.4991, 0.7234, 0.4542, 0.7657, 0.4439, 0.7532, 0.4391, 0.7274, 0.4103, 0.5492, 0.527, 0.541, 0.4791, 0.5586, 0.4972, 0.512, 0.4917, 0.4705, 0.5637, 0.4952, 0.7655, 0.738, 0.8058, 0.7302, 0.7764, 0.749, 0.7579, 0.7453, 0.7966, 0.699, 0.7824, 0.7104, 0.7823, 0.7025, 0.7824, 0.7104, 0.8062, 0.7199, 0.7736, 0.7144, 0.8062, 0.7199, 0.7649, 0.7278, 0.7732, 0.722, 0.7677, 0.5527, 0.7827, 0.5668, 0.7327, 0.5641, 0.7219, 0.5598, 0.6991, 0.7189, 0.712, 0.7364, 0.6878, 0.7272, 0.2283, 0.6938, 0.2258, 0.7067, 0.216, 0.7067, 0.2303, 0.7353, 0.2318, 0.7322, 0.2371, 0.7416, 0.2001, 0.7033, 0.1997, 0.696, 0.216, 0.7067, 0.7491, 0.5281, 0.7468, 0.5372, 0.7351, 0.5457, 0.689, 0.5363, 0.7219, 0.5598, 0.702, 0.5494, 0.7234, 0.5531, 0.3479, 0.6261, 0.3572, 0.6528, 0.3349, 0.6437, 0.3271, 0.6335, 0.7214, 0.5739, 0.7219, 0.5598, 0.7327, 0.5641, 0.3599, 0.6171, 0.3479, 0.6261, 0.3401, 0.6217, 0.5039, 0.3292, 0.5623, 0.4232, 0.4708, 0.3325])
me_cube.materials.append(mat_material)
me_cube.use_remesh_preserve_volume = False
me_cube.use_remesh_preserve_attributes = False
me_cube.use_mirror_vertex_groups = False
me_cube.update()

# ---- objects
ob_cube = bpy.data.objects.new('Cube', me_cube)

# ---- transforms, parenting, visibility, modifiers, constraints
ob_cube.location = (-0.3331, -0.1299, 0.8521)
ob_cube.scale = (-1.806, -1.806, -1.806)
ob_cube.lock_rotations_4d = False
ob_cube.empty_display_type = 'ARROWS'
ob_cube.lineart.crease_threshold = 0.0

# ---- collection membership
col_collection.objects.link(ob_cube)

# ---- scene / render settings (as saved in the file)
scene.frame_start = 1; scene.frame_end = 250; scene.frame_set(0)
scene.render.engine = 'BLENDER_EEVEE_NEXT'
scene.cycles.use_denoising = False
scene.cycles.samples = 128
scene.cycles.sampling_pattern = 'TABULATED_SOBOL'
scene.cycles.use_adaptive_sampling = False
scene.cycles.use_light_tree = False
scene.view_settings.view_transform = 'Filmic'
bpy.context.view_layer.update()

# ---- added for rendering (the .blend has no active camera and no usable light): camera, sun
cam_auto = bpy.data.cameras.new('AutoCamera')
cam_auto.lens = 50.0
cam_auto.sensor_width = 36.0
cam_auto.clip_end = 1000.0
ob_auto_camera = bpy.data.objects.new('AutoCamera', cam_auto)
scene.collection.objects.link(ob_auto_camera)
ob_auto_camera.location = (4.72575, -5.95317, 4.99273)
ob_auto_camera.rotation_euler = (1.09748, -7.21219e-08, 0.694738)
scene.camera = ob_auto_camera
light_auto_sun = bpy.data.lights.new('AutoSun', 'SUN')
light_auto_sun.energy = 3.0
light_auto_sun.angle = 0.0523599
ob_auto_sun = bpy.data.objects.new('AutoSun', light_auto_sun)
scene.collection.objects.link(ob_auto_sun)
ob_auto_sun.rotation_euler = (0.872665, 0.174533, 0.523599)
bpy.context.view_layer.update()
